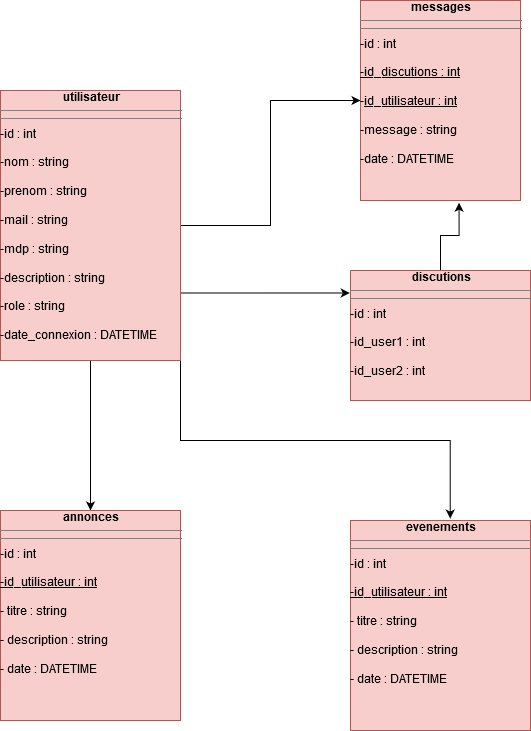

The diagram above was exported from draw.io. Its source (the exported page's mxGraphModel, read from the mxfile embedded in the PNG):
<mxGraphModel dx="942" dy="644" grid="1" gridSize="10" guides="1" tooltips="1" connect="1" arrows="1" fold="1" page="1" pageScale="1" pageWidth="827" pageHeight="1169" math="0" shadow="0">
  <root>
    <mxCell id="0" />
    <mxCell id="1" parent="0" />
    <mxCell id="BZSw3ainWYG3HAY3yTJJ-18" value="" style="edgeStyle=orthogonalEdgeStyle;rounded=0;orthogonalLoop=1;jettySize=auto;html=1;" parent="1" source="BZSw3ainWYG3HAY3yTJJ-12" target="BZSw3ainWYG3HAY3yTJJ-16" edge="1">
      <mxGeometry relative="1" as="geometry" />
    </mxCell>
    <mxCell id="zgLk9AirnJ1EStQjcvax-13" style="edgeStyle=orthogonalEdgeStyle;rounded=0;orthogonalLoop=1;jettySize=auto;html=1;exitX=1;exitY=0.75;exitDx=0;exitDy=0;entryX=-0.004;entryY=0.173;entryDx=0;entryDy=0;entryPerimeter=0;fontColor=#000000;" parent="1" source="BZSw3ainWYG3HAY3yTJJ-12" target="zgLk9AirnJ1EStQjcvax-6" edge="1">
      <mxGeometry relative="1" as="geometry" />
    </mxCell>
    <mxCell id="zgLk9AirnJ1EStQjcvax-14" style="edgeStyle=orthogonalEdgeStyle;rounded=0;orthogonalLoop=1;jettySize=auto;html=1;exitX=0.5;exitY=1;exitDx=0;exitDy=0;entryX=0.5;entryY=0;entryDx=0;entryDy=0;fontColor=#000000;" parent="1" source="BZSw3ainWYG3HAY3yTJJ-12" target="zgLk9AirnJ1EStQjcvax-3" edge="1">
      <mxGeometry relative="1" as="geometry" />
    </mxCell>
    <mxCell id="zgLk9AirnJ1EStQjcvax-15" style="edgeStyle=orthogonalEdgeStyle;rounded=0;orthogonalLoop=1;jettySize=auto;html=1;exitX=1;exitY=1;exitDx=0;exitDy=0;entryX=0.554;entryY=-0.009;entryDx=0;entryDy=0;entryPerimeter=0;fontColor=#000000;" parent="1" source="BZSw3ainWYG3HAY3yTJJ-12" target="zgLk9AirnJ1EStQjcvax-7" edge="1">
      <mxGeometry relative="1" as="geometry" />
    </mxCell>
    <mxCell id="BZSw3ainWYG3HAY3yTJJ-12" value="&lt;div align=&quot;center&quot;&gt;&lt;b&gt;utilisateur&lt;/b&gt;&lt;/div&gt;&lt;hr size=&quot;1&quot;&gt;&lt;hr size=&quot;1&quot;&gt;&lt;div&gt;-id : int&lt;/div&gt;&lt;div&gt;&lt;br&gt;&lt;/div&gt;&lt;div&gt;-nom : string&lt;/div&gt;&lt;div&gt;&lt;br&gt;&lt;/div&gt;&lt;div&gt;-prenom : string&lt;/div&gt;&lt;div&gt;&lt;br&gt;&lt;/div&gt;&lt;div&gt;-mail : string&lt;/div&gt;&lt;div&gt;&lt;br&gt;&lt;/div&gt;&lt;div&gt;-mdp : string&lt;/div&gt;&lt;div&gt;&lt;br&gt;&lt;/div&gt;&lt;div&gt;-description : string&lt;/div&gt;&lt;div&gt;&lt;br&gt;&lt;/div&gt;&lt;div&gt;-role : string&lt;br&gt;&lt;/div&gt;&lt;div&gt;&lt;br&gt;&lt;/div&gt;&lt;div&gt;-date_connexion : DATETIME&lt;br&gt;&lt;/div&gt;&lt;div&gt;&lt;br&gt;&lt;/div&gt;&lt;div&gt;&lt;br&gt;&lt;/div&gt;" style="verticalAlign=top;align=left;overflow=fill;fontSize=12;fontFamily=Helvetica;html=1;fillColor=#f8cecc;strokeColor=#b85450;" parent="1" vertex="1">
      <mxGeometry x="110" y="130" width="180" height="270" as="geometry" />
    </mxCell>
    <mxCell id="BZSw3ainWYG3HAY3yTJJ-16" value="&lt;div align=&quot;center&quot;&gt;&lt;b&gt;messages&lt;/b&gt;&lt;/div&gt;&lt;hr size=&quot;1&quot;&gt;&lt;hr size=&quot;1&quot;&gt;&lt;div&gt;-id : int&lt;/div&gt;&lt;div&gt;&lt;br&gt;&lt;/div&gt;&lt;div&gt;&lt;u&gt;-id_discutions : int&lt;/u&gt;&lt;br&gt;&lt;/div&gt;&lt;div&gt;&lt;br&gt;&lt;/div&gt;&lt;div&gt;-&lt;u&gt;id_utilisateur : int&lt;/u&gt;&lt;br&gt;&lt;/div&gt;&lt;div&gt;&lt;br&gt;&lt;/div&gt;&lt;div&gt;-message : string&lt;/div&gt;&lt;div&gt;&lt;br&gt;&lt;/div&gt;&lt;div&gt;-date : DATETIME&lt;/div&gt;&lt;div&gt;&lt;br&gt;&lt;/div&gt;&lt;div&gt;&lt;br&gt;&lt;/div&gt;" style="verticalAlign=top;align=left;overflow=fill;fontSize=12;fontFamily=Helvetica;html=1;fillColor=#f8cecc;strokeColor=#b85450;" parent="1" vertex="1">
      <mxGeometry x="470" y="40" width="160" height="200" as="geometry" />
    </mxCell>
    <mxCell id="zgLk9AirnJ1EStQjcvax-3" value="&lt;div align=&quot;center&quot;&gt;&lt;b&gt;annonces&lt;/b&gt;&lt;/div&gt;&lt;hr size=&quot;1&quot;&gt;&lt;hr size=&quot;1&quot;&gt;&lt;div&gt;-id : int&lt;/div&gt;&lt;div&gt;&lt;br&gt;&lt;/div&gt;&lt;div&gt;&lt;u&gt;-id_utilisateur : int&lt;/u&gt;&lt;br&gt;&lt;/div&gt;&lt;div&gt;&lt;br&gt;&lt;/div&gt;&lt;div&gt;- titre : string&lt;br&gt;&lt;/div&gt;&lt;div&gt;&lt;br&gt;&lt;/div&gt;&lt;div&gt;- description : string&lt;/div&gt;&lt;div&gt;&lt;br&gt;&lt;/div&gt;&lt;div&gt;- date : DATETIME&lt;br&gt;&lt;/div&gt;&lt;div&gt;&lt;br&gt;&lt;/div&gt;&lt;div&gt;&lt;br&gt;&lt;/div&gt;" style="verticalAlign=top;align=left;overflow=fill;fontSize=12;fontFamily=Helvetica;html=1;fillColor=#f8cecc;strokeColor=#b85450;" parent="1" vertex="1">
      <mxGeometry x="110" y="550" width="180" height="210" as="geometry" />
    </mxCell>
    <mxCell id="zgLk9AirnJ1EStQjcvax-12" style="edgeStyle=orthogonalEdgeStyle;rounded=0;orthogonalLoop=1;jettySize=auto;html=1;exitX=0.5;exitY=0;exitDx=0;exitDy=0;entryX=0.616;entryY=1.011;entryDx=0;entryDy=0;entryPerimeter=0;fontColor=#000000;" parent="1" source="zgLk9AirnJ1EStQjcvax-6" target="BZSw3ainWYG3HAY3yTJJ-16" edge="1">
      <mxGeometry relative="1" as="geometry" />
    </mxCell>
    <mxCell id="zgLk9AirnJ1EStQjcvax-6" value="&lt;div align=&quot;center&quot;&gt;&lt;b&gt;discutions&lt;/b&gt;&lt;/div&gt;&lt;hr size=&quot;1&quot;&gt;&lt;hr size=&quot;1&quot;&gt;&lt;div&gt;-id : int&lt;br&gt;&lt;/div&gt;&lt;div&gt;&lt;br&gt;&lt;/div&gt;&lt;div&gt;-id_user1 : int&lt;br&gt;&lt;/div&gt;&lt;div&gt;&lt;br&gt;&lt;/div&gt;&lt;div&gt;-id_user2 : int&lt;u&gt;&lt;br&gt;&lt;/u&gt;&lt;/div&gt;&lt;div&gt;&lt;br&gt;&lt;/div&gt;&lt;div&gt;&lt;br&gt;&lt;/div&gt;&lt;div&gt;&lt;br&gt;&lt;/div&gt;&lt;div&gt;&lt;br&gt;&lt;/div&gt;" style="verticalAlign=top;align=left;overflow=fill;fontSize=12;fontFamily=Helvetica;html=1;fillColor=#f8cecc;strokeColor=#b85450;" parent="1" vertex="1">
      <mxGeometry x="460" y="310" width="180" height="130" as="geometry" />
    </mxCell>
    <mxCell id="zgLk9AirnJ1EStQjcvax-7" value="&lt;div align=&quot;center&quot;&gt;&lt;b&gt;evenements&lt;/b&gt;&lt;/div&gt;&lt;hr size=&quot;1&quot;&gt;&lt;hr size=&quot;1&quot;&gt;&lt;div&gt;-id : int&lt;/div&gt;&lt;div&gt;&lt;br&gt;&lt;/div&gt;&lt;div&gt;&lt;u&gt;-id_utilisateur : int&lt;/u&gt;&lt;br&gt;&lt;/div&gt;&lt;div&gt;&lt;br&gt;&lt;/div&gt;&lt;div&gt;- titre : string&lt;br&gt;&lt;/div&gt;&lt;div&gt;&lt;br&gt;&lt;/div&gt;&lt;div&gt;- description : string&lt;/div&gt;&lt;div&gt;&lt;br&gt;&lt;/div&gt;&lt;div&gt;- date : DATETIME&lt;br&gt;&lt;/div&gt;&lt;div&gt;&lt;br&gt;&lt;/div&gt;&lt;div&gt;&lt;br&gt;&lt;/div&gt;" style="verticalAlign=top;align=left;overflow=fill;fontSize=12;fontFamily=Helvetica;html=1;fillColor=#f8cecc;strokeColor=#b85450;" parent="1" vertex="1">
      <mxGeometry x="460" y="560" width="180" height="210" as="geometry" />
    </mxCell>
  </root>
</mxGraphModel>